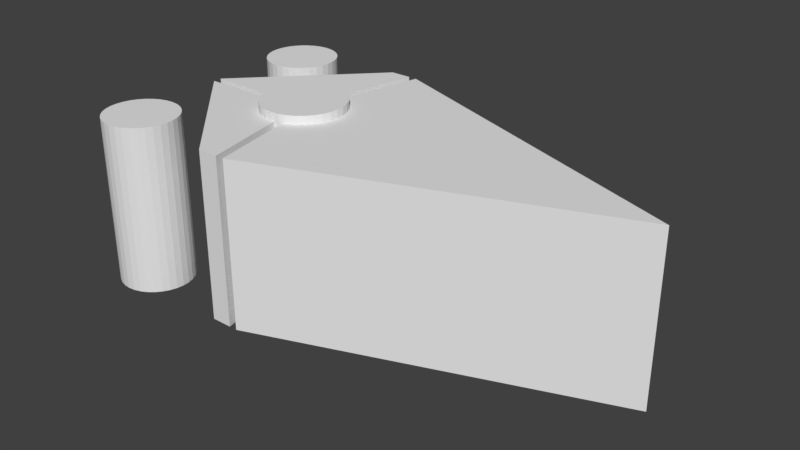 # Source: ship_v0.3.blend  (saved by Blender 2.79.0; exported with 4.5.12 LTS)
import bpy
from mathutils import Matrix  # noqa: F401  (used for matrix-valued properties, if any)

bpy.ops.wm.read_factory_settings(use_empty=True)
scene = bpy.context.scene
scene.name = 'Scene'

# ---- collections
col_collection_1 = bpy.data.collections.new('Collection 1'); scene.collection.children.link(col_collection_1)

# ---- materials (node trees are filled in below, after node groups)
mat_material = bpy.data.materials.new('Material')
mat_material.alpha_threshold = 0.0
mat_material.use_transparent_shadow = False
mat_material.roughness = 0.5
mat_material.line_color = (0.0, 0.0, 0.0, 1.0)
mat_material_001 = bpy.data.materials.new('Material.001')
mat_material_001.alpha_threshold = 0.0
mat_material_001.use_transparent_shadow = False
mat_material_001.roughness = 0.5
mat_material_001.line_color = (0.0, 0.0, 0.0, 1.0)
mat_material_002 = bpy.data.materials.new('Material.002')
mat_material_002.alpha_threshold = 0.0
mat_material_002.use_transparent_shadow = False
mat_material_002.roughness = 0.5
mat_material_002.line_color = (0.0, 0.0, 0.0, 1.0)

# ---- material node trees

# ---- world
world_world = bpy.data.worlds.new('World'); scene.world = world_world
world_world.color = (0.05088, 0.05088, 0.05088)
world_world.use_sun_shadow = False
world_world.sun_shadow_jitter_overblur = 0.0
world_world.cycles.sampling_method = 'MANUAL'

# ---- meshes
me_cylinder_002 = bpy.data.meshes.new('Cylinder.002')
me_cylinder_002.from_pydata([(0.0, 1.0, -1.0), (0.0, 1.0, 1.0), (0.1951, 0.9808, -1.0), (0.1951, 0.9808, 1.0), (0.3827, 0.9239, -1.0), (0.3827, 0.9239, 1.0), (0.5556, 0.8315, -1.0), (0.5556, 0.8315, 1.0), (0.7071, 0.7071, -1.0), (0.7071, 0.7071, 1.0), (0.8315, 0.5556, -1.0), (0.8315, 0.5556, 1.0), (0.9239, 0.3827, -1.0), (0.9239, 0.3827, 1.0), (0.9808, 0.1951, -1.0), (0.9808, 0.1951, 1.0), (1.0, 7.55e-08, -1.0), (1.0, 7.55e-08, 1.0), (0.9808, -0.1951, -1.0), (0.9808, -0.1951, 1.0), (0.9239, -0.3827, -1.0), (0.9239, -0.3827, 1.0), (0.8315, -0.5556, -1.0), (0.8315, -0.5556, 1.0), (0.7071, -0.7071, -1.0), (0.7071, -0.7071, 1.0), (0.5556, -0.8315, -1.0), (0.5556, -0.8315, 1.0), (0.3827, -0.9239, -1.0), (0.3827, -0.9239, 1.0), (0.1951, -0.9808, -1.0), (0.1951, -0.9808, 1.0), (-3.258e-07, -1.0, -1.0), (-3.258e-07, -1.0, 1.0), (-0.1951, -0.9808, -1.0), (-0.1951, -0.9808, 1.0), (-0.3827, -0.9239, -1.0), (-0.3827, -0.9239, 1.0), (-0.5556, -0.8315, -1.0), (-0.5556, -0.8315, 1.0), (-0.7071, -0.7071, -1.0), (-0.7071, -0.7071, 1.0), (-0.8315, -0.5556, -1.0), (-0.8315, -0.5556, 1.0), (-0.9239, -0.3827, -1.0), (-0.9239, -0.3827, 1.0), (-0.9808, -0.1951, -1.0), (-0.9808, -0.1951, 1.0), (-1.0, 9.656e-07, -1.0), (-1.0, 9.656e-07, 1.0), (-0.9808, 0.1951, -1.0), (-0.9808, 0.1951, 1.0), (-0.9239, 0.3827, -1.0), (-0.9239, 0.3827, 1.0), (-0.8315, 0.5556, -1.0), (-0.8315, 0.5556, 1.0), (-0.7071, 0.7071, -1.0), (-0.7071, 0.7071, 1.0), (-0.5556, 0.8315, -1.0), (-0.5556, 0.8315, 1.0), (-0.3827, 0.9239, -1.0), (-0.3827, 0.9239, 1.0), (-0.1951, 0.9808, -1.0), (-0.1951, 0.9808, 1.0)], [], [(0, 1, 3, 2), (2, 3, 5, 4), (4, 5, 7, 6), (6, 7, 9, 8), (8, 9, 11, 10), (10, 11, 13, 12), (12, 13, 15, 14), (14, 15, 17, 16), (16, 17, 19, 18), (18, 19, 21, 20), (20, 21, 23, 22), (22, 23, 25, 24), (24, 25, 27, 26), (26, 27, 29, 28), (28, 29, 31, 30), (30, 31, 33, 32), (32, 33, 35, 34), (34, 35, 37, 36), (36, 37, 39, 38), (38, 39, 41, 40), (40, 41, 43, 42), (42, 43, 45, 44), (44, 45, 47, 46), (46, 47, 49, 48), (48, 49, 51, 50), (50, 51, 53, 52), (52, 53, 55, 54), (54, 55, 57, 56), (56, 57, 59, 58), (58, 59, 61, 60), (3, 1, 63, 61, 59, 57, 55, 53, 51, 49, 47, 45, 43, 41, 39, 37, 35, 33, 31, 29, 27, 25, 23, 21, 19, 17, 15, 13, 11, 9, 7, 5), (60, 61, 63, 62), (62, 63, 1, 0), (0, 2, 4, 6, 8, 10, 12, 14, 16, 18, 20, 22, 24, 26, 28, 30, 32, 34, 36, 38, 40, 42, 44, 46, 48, 50, 52, 54, 56, 58, 60, 62)])
me_cylinder_002.use_remesh_preserve_volume = False
me_cylinder_002.use_remesh_preserve_attributes = False
me_cylinder_002.use_mirror_vertex_groups = False
me_cylinder_002.update()
me_cylinder_001 = bpy.data.meshes.new('Cylinder.001')
me_cylinder_001.from_pydata([(0.0, 1.0, -1.1), (0.0, 1.0, 1.1), (0.1951, 0.9808, -1.1), (0.1951, 0.9808, 1.1), (0.3827, 0.9239, -1.1), (0.3827, 0.9239, 1.1), (0.5556, 0.8315, -1.1), (0.5556, 0.8315, 1.1), (0.7071, 0.7071, -1.1), (0.7071, 0.7071, 1.1), (0.8315, 0.5556, -1.1), (0.8315, 0.5556, 1.1), (0.9239, 0.3827, -1.1), (0.9239, 0.3827, 1.1), (0.9808, 0.1951, -1.1), (0.9808, 0.1951, 1.1), (1.0, 7.55e-08, -1.1), (1.0, 7.55e-08, 1.1), (0.9808, -0.1951, -1.1), (0.9808, -0.1951, 1.1), (0.9239, -0.3827, -1.1), (0.9239, -0.3827, 1.1), (0.8315, -0.5556, -1.1), (0.8315, -0.5556, 1.1), (0.7071, -0.7071, -1.1), (0.7071, -0.7071, 1.1), (0.5556, -0.8315, -1.1), (0.5556, -0.8315, 1.1), (0.3827, -0.9239, -1.1), (0.3827, -0.9239, 1.1), (0.1951, -0.9808, -1.1), (0.1951, -0.9808, 1.1), (-3.258e-07, -1.0, -1.1), (-3.258e-07, -1.0, 1.1), (-0.1951, -0.9808, -1.1), (-0.1951, -0.9808, 1.1), (-0.3827, -0.9239, -1.1), (-0.3827, -0.9239, 1.1), (-0.5556, -0.8315, -1.1), (-0.5556, -0.8315, 1.1), (-0.7071, -0.7071, -1.1), (-0.7071, -0.7071, 1.1), (-0.8315, -0.5556, -1.1), (-0.8315, -0.5556, 1.1), (-0.9239, -0.3827, -1.1), (-0.9239, -0.3827, 1.1), (-0.9808, -0.1951, -1.1), (-0.9808, -0.1951, 1.1), (-1.0, 9.656e-07, -1.1), (-1.0, 9.656e-07, 1.1), (-0.9808, 0.1951, -1.1), (-0.9808, 0.1951, 1.1), (-0.9239, 0.3827, -1.1), (-0.9239, 0.3827, 1.1), (-0.8315, 0.5556, -1.1), (-0.8315, 0.5556, 1.1), (-0.7071, 0.7071, -1.1), (-0.7071, 0.7071, 1.1), (-0.5556, 0.8315, -1.1), (-0.5556, 0.8315, 1.1), (-0.3827, 0.9239, -1.1), (-0.3827, 0.9239, 1.1), (-0.1951, 0.9808, -1.1), (-0.1951, 0.9808, 1.1)], [], [(0, 1, 3, 2), (2, 3, 5, 4), (4, 5, 7, 6), (6, 7, 9, 8), (8, 9, 11, 10), (10, 11, 13, 12), (12, 13, 15, 14), (14, 15, 17, 16), (16, 17, 19, 18), (18, 19, 21, 20), (20, 21, 23, 22), (22, 23, 25, 24), (24, 25, 27, 26), (26, 27, 29, 28), (28, 29, 31, 30), (30, 31, 33, 32), (32, 33, 35, 34), (34, 35, 37, 36), (36, 37, 39, 38), (38, 39, 41, 40), (40, 41, 43, 42), (42, 43, 45, 44), (44, 45, 47, 46), (46, 47, 49, 48), (48, 49, 51, 50), (50, 51, 53, 52), (52, 53, 55, 54), (54, 55, 57, 56), (56, 57, 59, 58), (58, 59, 61, 60), (3, 1, 63, 61, 59, 57, 55, 53, 51, 49, 47, 45, 43, 41, 39, 37, 35, 33, 31, 29, 27, 25, 23, 21, 19, 17, 15, 13, 11, 9, 7, 5), (60, 61, 63, 62), (62, 63, 1, 0), (0, 2, 4, 6, 8, 10, 12, 14, 16, 18, 20, 22, 24, 26, 28, 30, 32, 34, 36, 38, 40, 42, 44, 46, 48, 50, 52, 54, 56, 58, 60, 62)])
me_cylinder_001.use_remesh_preserve_volume = False
me_cylinder_001.use_remesh_preserve_attributes = False
me_cylinder_001.use_mirror_vertex_groups = False
me_cylinder_001.update()
me_cube = bpy.data.meshes.new('Cube')
me_cube.from_pydata([(0.0, 1.514, -1.0), (4.08, 0.0, -1.0), (-2.98e-07, -1.514, -1.0), (6.557e-07, 1.514, 1.0), (4.08, -8.345e-07, 1.0), (-5.364e-07, -1.514, 1.0), (-0.3059, 0.0, 1.0), (-0.3059, 0.0, -1.0)], [], [(6, 0, 7), (0, 3, 4, 1), (1, 4, 5, 2), (2, 6, 7), (5, 4, 3, 6), (3, 0, 6), (2, 7, 0, 1), (2, 5, 6)])
me_cube.materials.append(mat_material)
me_cube.use_remesh_preserve_volume = False
me_cube.use_remesh_preserve_attributes = False
me_cube.use_mirror_vertex_groups = False
me_cube.update()
me_cube_003 = bpy.data.meshes.new('Cube.003')
me_cube_003.from_pydata([(-2.98e-07, -1.414, -1.0), (-1.414, 0.05, -1.0), (-5.364e-07, -1.414, 1.0), (-1.414, 0.05, 1.0), (-0.3059, 0.05, 1.0), (-0.3059, 0.05, -1.0), (0.25, -1.414, -1.0), (0.25, -1.414, 1.0), (-0.05589, 0.05, 1.0), (-0.05589, 0.05, -1.0)], [], [(3, 4, 1), (4, 5, 1), (0, 2, 3, 1), (4, 3, 2), (1, 5, 0), (5, 4, 8, 9), (2, 0, 6, 7), (7, 6, 8), (9, 8, 6), (0, 5, 9, 6), (4, 2, 7, 8)])
me_cube_003.materials.append(mat_material_001)
me_cube_003.use_remesh_preserve_volume = False
me_cube_003.use_remesh_preserve_attributes = False
me_cube_003.use_mirror_vertex_groups = False
me_cube_003.update()
me_cube_004 = bpy.data.meshes.new('Cube.004')
me_cube_004.from_pydata([(0.0, 1.414, -1.0), (-1.414, -0.05, -1.0), (6.557e-07, 1.414, 1.0), (-1.414, -0.05, 1.0), (-0.3059, -0.05, 1.0), (-0.3059, -0.05, -1.0), (0.25, 1.414, -1.0), (0.25, 1.414, 1.0), (-0.05589, -0.05, 1.0), (-0.05589, -0.05, -1.0)], [], [(0, 5, 1), (2, 3, 4), (0, 2, 7, 6), (2, 0, 1, 3), (4, 5, 9, 8), (5, 4, 1), (1, 4, 3), (9, 7, 8), (6, 7, 9), (5, 0, 6, 9), (2, 4, 8, 7)])
me_cube_004.materials.append(mat_material_002)
me_cube_004.use_remesh_preserve_volume = False
me_cube_004.use_remesh_preserve_attributes = False
me_cube_004.use_mirror_vertex_groups = False
me_cube_004.update()
me_cylinder_003 = bpy.data.meshes.new('Cylinder.003')
me_cylinder_003.from_pydata([(0.0, 1.0, -1.0), (0.0, 1.0, 1.0), (0.1951, 0.9808, -1.0), (0.1951, 0.9808, 1.0), (0.3827, 0.9239, -1.0), (0.3827, 0.9239, 1.0), (0.5556, 0.8315, -1.0), (0.5556, 0.8315, 1.0), (0.7071, 0.7071, -1.0), (0.7071, 0.7071, 1.0), (0.8315, 0.5556, -1.0), (0.8315, 0.5556, 1.0), (0.9239, 0.3827, -1.0), (0.9239, 0.3827, 1.0), (0.9808, 0.1951, -1.0), (0.9808, 0.1951, 1.0), (1.0, 7.55e-08, -1.0), (1.0, 7.55e-08, 1.0), (0.9808, -0.1951, -1.0), (0.9808, -0.1951, 1.0), (0.9239, -0.3827, -1.0), (0.9239, -0.3827, 1.0), (0.8315, -0.5556, -1.0), (0.8315, -0.5556, 1.0), (0.7071, -0.7071, -1.0), (0.7071, -0.7071, 1.0), (0.5556, -0.8315, -1.0), (0.5556, -0.8315, 1.0), (0.3827, -0.9239, -1.0), (0.3827, -0.9239, 1.0), (0.1951, -0.9808, -1.0), (0.1951, -0.9808, 1.0), (-3.258e-07, -1.0, -1.0), (-3.258e-07, -1.0, 1.0), (-0.1951, -0.9808, -1.0), (-0.1951, -0.9808, 1.0), (-0.3827, -0.9239, -1.0), (-0.3827, -0.9239, 1.0), (-0.5556, -0.8315, -1.0), (-0.5556, -0.8315, 1.0), (-0.7071, -0.7071, -1.0), (-0.7071, -0.7071, 1.0), (-0.8315, -0.5556, -1.0), (-0.8315, -0.5556, 1.0), (-0.9239, -0.3827, -1.0), (-0.9239, -0.3827, 1.0), (-0.9808, -0.1951, -1.0), (-0.9808, -0.1951, 1.0), (-1.0, 9.656e-07, -1.0), (-1.0, 9.656e-07, 1.0), (-0.9808, 0.1951, -1.0), (-0.9808, 0.1951, 1.0), (-0.9239, 0.3827, -1.0), (-0.9239, 0.3827, 1.0), (-0.8315, 0.5556, -1.0), (-0.8315, 0.5556, 1.0), (-0.7071, 0.7071, -1.0), (-0.7071, 0.7071, 1.0), (-0.5556, 0.8315, -1.0), (-0.5556, 0.8315, 1.0), (-0.3827, 0.9239, -1.0), (-0.3827, 0.9239, 1.0), (-0.1951, 0.9808, -1.0), (-0.1951, 0.9808, 1.0)], [], [(0, 1, 3, 2), (2, 3, 5, 4), (4, 5, 7, 6), (6, 7, 9, 8), (8, 9, 11, 10), (10, 11, 13, 12), (12, 13, 15, 14), (14, 15, 17, 16), (16, 17, 19, 18), (18, 19, 21, 20), (20, 21, 23, 22), (22, 23, 25, 24), (24, 25, 27, 26), (26, 27, 29, 28), (28, 29, 31, 30), (30, 31, 33, 32), (32, 33, 35, 34), (34, 35, 37, 36), (36, 37, 39, 38), (38, 39, 41, 40), (40, 41, 43, 42), (42, 43, 45, 44), (44, 45, 47, 46), (46, 47, 49, 48), (48, 49, 51, 50), (50, 51, 53, 52), (52, 53, 55, 54), (54, 55, 57, 56), (56, 57, 59, 58), (58, 59, 61, 60), (3, 1, 63, 61, 59, 57, 55, 53, 51, 49, 47, 45, 43, 41, 39, 37, 35, 33, 31, 29, 27, 25, 23, 21, 19, 17, 15, 13, 11, 9, 7, 5), (60, 61, 63, 62), (62, 63, 1, 0), (0, 2, 4, 6, 8, 10, 12, 14, 16, 18, 20, 22, 24, 26, 28, 30, 32, 34, 36, 38, 40, 42, 44, 46, 48, 50, 52, 54, 56, 58, 60, 62)])
me_cylinder_003.use_remesh_preserve_volume = False
me_cylinder_003.use_remesh_preserve_attributes = False
me_cylinder_003.use_mirror_vertex_groups = False
me_cylinder_003.update()
me_cylinder_004 = bpy.data.meshes.new('Cylinder.004')
me_cylinder_004.from_pydata([(0.0, 1.0, -1.0), (0.0, 1.0, 1.0), (0.1951, 0.9808, -1.0), (0.1951, 0.9808, 1.0), (0.3827, 0.9239, -1.0), (0.3827, 0.9239, 1.0), (0.5556, 0.8315, -1.0), (0.5556, 0.8315, 1.0), (0.7071, 0.7071, -1.0), (0.7071, 0.7071, 1.0), (0.8315, 0.5556, -1.0), (0.8315, 0.5556, 1.0), (0.9239, 0.3827, -1.0), (0.9239, 0.3827, 1.0), (0.9808, 0.1951, -1.0), (0.9808, 0.1951, 1.0), (1.0, 7.55e-08, -1.0), (1.0, 7.55e-08, 1.0), (0.9808, -0.1951, -1.0), (0.9808, -0.1951, 1.0), (0.9239, -0.3827, -1.0), (0.9239, -0.3827, 1.0), (0.8315, -0.5556, -1.0), (0.8315, -0.5556, 1.0), (0.7071, -0.7071, -1.0), (0.7071, -0.7071, 1.0), (0.5556, -0.8315, -1.0), (0.5556, -0.8315, 1.0), (0.3827, -0.9239, -1.0), (0.3827, -0.9239, 1.0), (0.1951, -0.9808, -1.0), (0.1951, -0.9808, 1.0), (-3.258e-07, -1.0, -1.0), (-3.258e-07, -1.0, 1.0), (-0.1951, -0.9808, -1.0), (-0.1951, -0.9808, 1.0), (-0.3827, -0.9239, -1.0), (-0.3827, -0.9239, 1.0), (-0.5556, -0.8315, -1.0), (-0.5556, -0.8315, 1.0), (-0.7071, -0.7071, -1.0), (-0.7071, -0.7071, 1.0), (-0.8315, -0.5556, -1.0), (-0.8315, -0.5556, 1.0), (-0.9239, -0.3827, -1.0), (-0.9239, -0.3827, 1.0), (-0.9808, -0.1951, -1.0), (-0.9808, -0.1951, 1.0), (-1.0, 9.656e-07, -1.0), (-1.0, 9.656e-07, 1.0), (-0.9808, 0.1951, -1.0), (-0.9808, 0.1951, 1.0), (-0.9239, 0.3827, -1.0), (-0.9239, 0.3827, 1.0), (-0.8315, 0.5556, -1.0), (-0.8315, 0.5556, 1.0), (-0.7071, 0.7071, -1.0), (-0.7071, 0.7071, 1.0), (-0.5556, 0.8315, -1.0), (-0.5556, 0.8315, 1.0), (-0.3827, 0.9239, -1.0), (-0.3827, 0.9239, 1.0), (-0.1951, 0.9808, -1.0), (-0.1951, 0.9808, 1.0)], [], [(0, 1, 3, 2), (2, 3, 5, 4), (4, 5, 7, 6), (6, 7, 9, 8), (8, 9, 11, 10), (10, 11, 13, 12), (12, 13, 15, 14), (14, 15, 17, 16), (16, 17, 19, 18), (18, 19, 21, 20), (20, 21, 23, 22), (22, 23, 25, 24), (24, 25, 27, 26), (26, 27, 29, 28), (28, 29, 31, 30), (30, 31, 33, 32), (32, 33, 35, 34), (34, 35, 37, 36), (36, 37, 39, 38), (38, 39, 41, 40), (40, 41, 43, 42), (42, 43, 45, 44), (44, 45, 47, 46), (46, 47, 49, 48), (48, 49, 51, 50), (50, 51, 53, 52), (52, 53, 55, 54), (54, 55, 57, 56), (56, 57, 59, 58), (58, 59, 61, 60), (3, 1, 63, 61, 59, 57, 55, 53, 51, 49, 47, 45, 43, 41, 39, 37, 35, 33, 31, 29, 27, 25, 23, 21, 19, 17, 15, 13, 11, 9, 7, 5), (60, 61, 63, 62), (62, 63, 1, 0), (0, 2, 4, 6, 8, 10, 12, 14, 16, 18, 20, 22, 24, 26, 28, 30, 32, 34, 36, 38, 40, 42, 44, 46, 48, 50, 52, 54, 56, 58, 60, 62)])
me_cylinder_004.use_remesh_preserve_volume = False
me_cylinder_004.use_remesh_preserve_attributes = False
me_cylinder_004.use_mirror_vertex_groups = False
me_cylinder_004.update()

# ---- objects
ob_cylinder_001 = bpy.data.objects.new('Cylinder.001', me_cylinder_002)
ob_cylinder_main = bpy.data.objects.new('Cylinder_Main', me_cylinder_001)
ob_main = bpy.data.objects.new('Main', me_cube)
ob_right = bpy.data.objects.new('Right', me_cube_003)
ob_left = bpy.data.objects.new('Left', me_cube_004)
ob_cylinder_left = bpy.data.objects.new('Cylinder_Left', me_cylinder_003)
ob_cylinder_right = bpy.data.objects.new('Cylinder_Right', me_cylinder_004)

# ---- transforms, parenting, visibility, modifiers, constraints
ob_cylinder_001.location = (0.0, 0.0, 0.0)
ob_cylinder_001.scale = (0.25, 0.25, 1.0)
ob_cylinder_001.hide_viewport = True
ob_cylinder_001.lineart.crease_threshold = 0.0
ob_cylinder_main.location = (0.0, 0.0, 0.0)
ob_cylinder_main.scale = (0.5, 0.5, 1.0)
ob_cylinder_main.lineart.crease_threshold = 0.0
ob_main.location = (0.35, 0.0, 0.0)
ob_main.lock_rotations_4d = False
ob_main.empty_display_type = 'ARROWS'
ob_main.lineart.crease_threshold = 0.0
ob_right.location = (0.0, -0.1, 0.0)
ob_right.lock_rotations_4d = False
ob_right.empty_display_type = 'ARROWS'
ob_right.lineart.crease_threshold = 0.0
ob_left.location = (0.0, 0.1, 0.0)
ob_left.lock_rotations_4d = False
ob_left.empty_display_type = 'ARROWS'
ob_left.lineart.crease_threshold = 0.0
ob_cylinder_left.location = (-1.25, 1.25, 0.0)
ob_cylinder_left.scale = (0.4375, 0.4375, 1.0)
ob_cylinder_left.lineart.crease_threshold = 0.0
ob_cylinder_right.location = (-1.25, -1.25, 0.0)
ob_cylinder_right.scale = (0.4375, 0.4375, 1.0)
ob_cylinder_right.lineart.crease_threshold = 0.0

# ---- collection membership
col_collection_1.objects.link(ob_cylinder_001)
col_collection_1.objects.link(ob_cylinder_main)
col_collection_1.objects.link(ob_main)
col_collection_1.objects.link(ob_right)
col_collection_1.objects.link(ob_left)
col_collection_1.objects.link(ob_cylinder_left)
col_collection_1.objects.link(ob_cylinder_right)

# ---- scene / render settings (as saved in the file)
scene.frame_start = 1; scene.frame_end = 250; scene.frame_set(1)
scene.render.engine = 'BLENDER_EEVEE_NEXT'
scene.render.resolution_percentage = 50
scene.render.dither_intensity = 0.0
scene.cycles.use_denoising = False
scene.cycles.samples = 128
scene.cycles.sampling_pattern = 'TABULATED_SOBOL'
scene.cycles.use_adaptive_sampling = False
scene.cycles.use_light_tree = False
scene.cycles.blur_glossy = 0.0
scene.cycles.sample_clamp_indirect = 0.0
scene.view_settings.view_transform = 'Standard'
bpy.context.view_layer.update()

# ---- added for rendering (the .blend has no active camera and no usable light): camera, sun
cam_auto = bpy.data.cameras.new('AutoCamera')
cam_auto.lens = 50.0
cam_auto.sensor_width = 36.0
cam_auto.clip_end = 1000.0
ob_auto_camera = bpy.data.objects.new('AutoCamera', cam_auto)
scene.collection.objects.link(ob_auto_camera)
ob_auto_camera.location = (8.14895, -8.133, 5.422)
ob_auto_camera.rotation_euler = (1.09748, -7.21219e-08, 0.694738)
scene.camera = ob_auto_camera
light_auto_sun = bpy.data.lights.new('AutoSun', 'SUN')
light_auto_sun.energy = 3.0
light_auto_sun.angle = 0.0523599
ob_auto_sun = bpy.data.objects.new('AutoSun', light_auto_sun)
scene.collection.objects.link(ob_auto_sun)
ob_auto_sun.rotation_euler = (0.872665, 0.174533, 0.523599)
bpy.context.view_layer.update()
